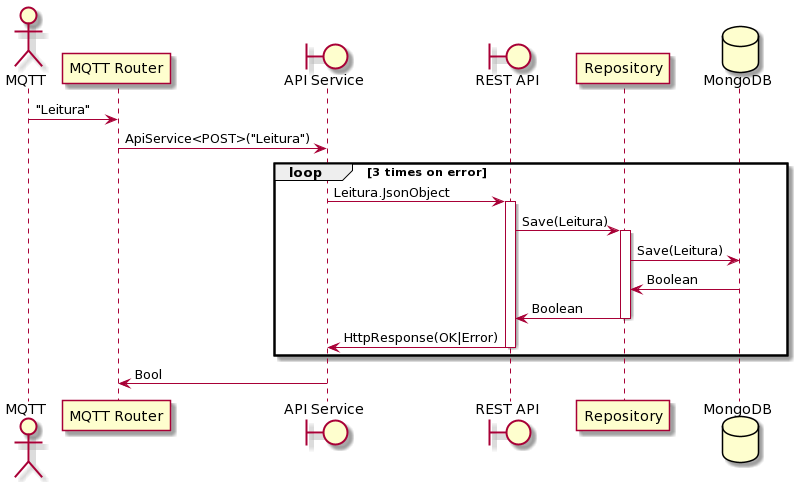

The diagram above was rendered by PlantUML. Its source (embedded in the PNG):
@startuml
actor "MQTT"
"MQTT" -> "MQTT Router": "Leitura"
boundary "API Service"
"MQTT Router" -> "API Service": ApiService<POST>("Leitura")
boundary "REST API"
loop 3 times on error
"API Service" -> "REST API": Leitura.JsonObject
activate "REST API"
"REST API" -> Repository: Save(Leitura)
database MongoDB
activate Repository
Repository -> MongoDB: Save(Leitura)
MongoDB -> Repository: Boolean
Repository -> "REST API": Boolean
deactivate Repository
"REST API" -> "API Service": HttpResponse(OK|Error)
deactivate "REST API"
end
"API Service" -> "MQTT Router": Bool
@enduml